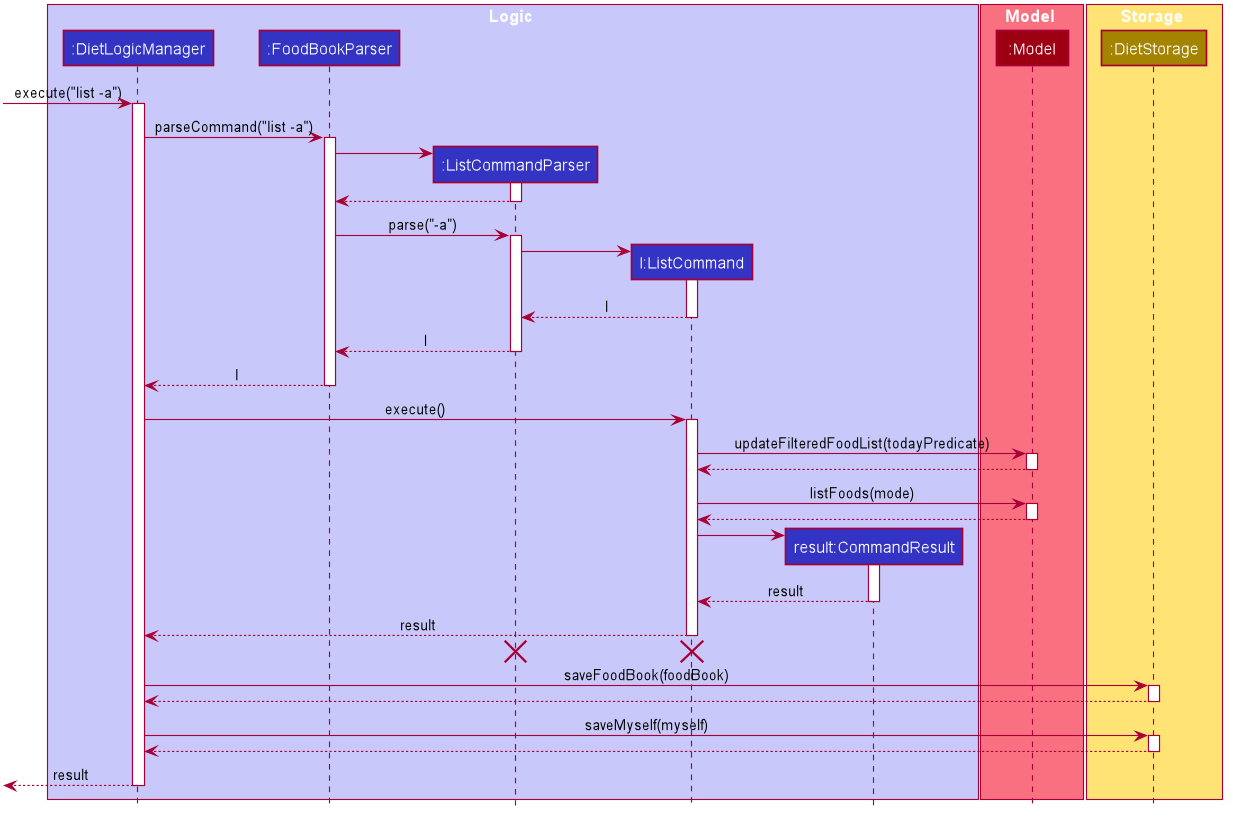

The diagram above was rendered by PlantUML. Its source (embedded in the PNG):
@startuml









skinparam BackgroundColor #FFFFFFF

skinparam Shadowing false

skinparam Class {
    FontColor #FFFFFF
    BorderThickness 1
    BorderColor #FFFFFF
    StereotypeFontColor #FFFFFF
    FontName Arial
}

skinparam Actor {
    BorderColor #000000
    Color #000000
    FontName Arial
}

skinparam Sequence {
    MessageAlign center
    BoxFontSize 15
    BoxPadding 0
    BoxFontColor #FFFFFF
    FontName Arial
}

skinparam Participant {
    FontColor #FFFFFFF
    Padding 20
}

skinparam MinClassWidth 50
skinparam ParticipantPadding 10
skinparam Shadowing false
skinparam DefaultTextAlignment center
skinparam packageStyle Rectangle

hide footbox
hide members
hide circle

box Logic #C8C8FA
participant ":DietLogicManager" as LogicManager #3333C4
participant ":FoodBookParser" as FoodBookParser #3333C4
participant ":ListCommandParser" as ListCommandParser #3333C4
participant "l:ListCommand" as ListCommand #3333C4
participant "result:CommandResult" as CommandResult #3333C4
end box

box Model #F97181
participant ":Model" as Model #9D0012
end box

box Storage #FFE374
participant ":DietStorage" as FoodBookStorage #A38300
end box

[-> LogicManager : execute("list -a")
activate LogicManager

LogicManager -> FoodBookParser : parseCommand("list -a")
activate FoodBookParser

create ListCommandParser
FoodBookParser -> ListCommandParser
activate ListCommandParser

ListCommandParser --> FoodBookParser
deactivate ListCommandParser

FoodBookParser -> ListCommandParser : parse("-a")
activate ListCommandParser


create ListCommand
ListCommandParser -> ListCommand
activate ListCommand

ListCommand --> ListCommandParser : l
deactivate ListCommand

ListCommandParser --> FoodBookParser : l
deactivate ListCommandParser

FoodBookParser --> LogicManager : l
deactivate FoodBookParser

LogicManager -> ListCommand : execute()
activate ListCommand

ListCommand -> Model : updateFilteredFoodList(todayPredicate)
activate Model

Model --> ListCommand
deactivate Model

ListCommand -> Model : listFoods(mode)
activate Model

Model --> ListCommand
deactivate Model

create CommandResult
ListCommand -> CommandResult
activate CommandResult

CommandResult --> ListCommand : result
deactivate CommandResult

ListCommand --> LogicManager : result
deactivate ListCommand

ListCommand -[hidden]-> LogicManager
destroy ListCommand
destroy ListCommandParser

LogicManager -> FoodBookStorage : saveFoodBook(foodBook)
activate FoodBookStorage

FoodBookStorage --> LogicManager
deactivate FoodBookStorage

LogicManager -> FoodBookStorage : saveMyself(myself)
activate FoodBookStorage

FoodBookStorage --> LogicManager
deactivate FoodBookStorage

[<--LogicManager : result
deactivate LogicManager
@enduml